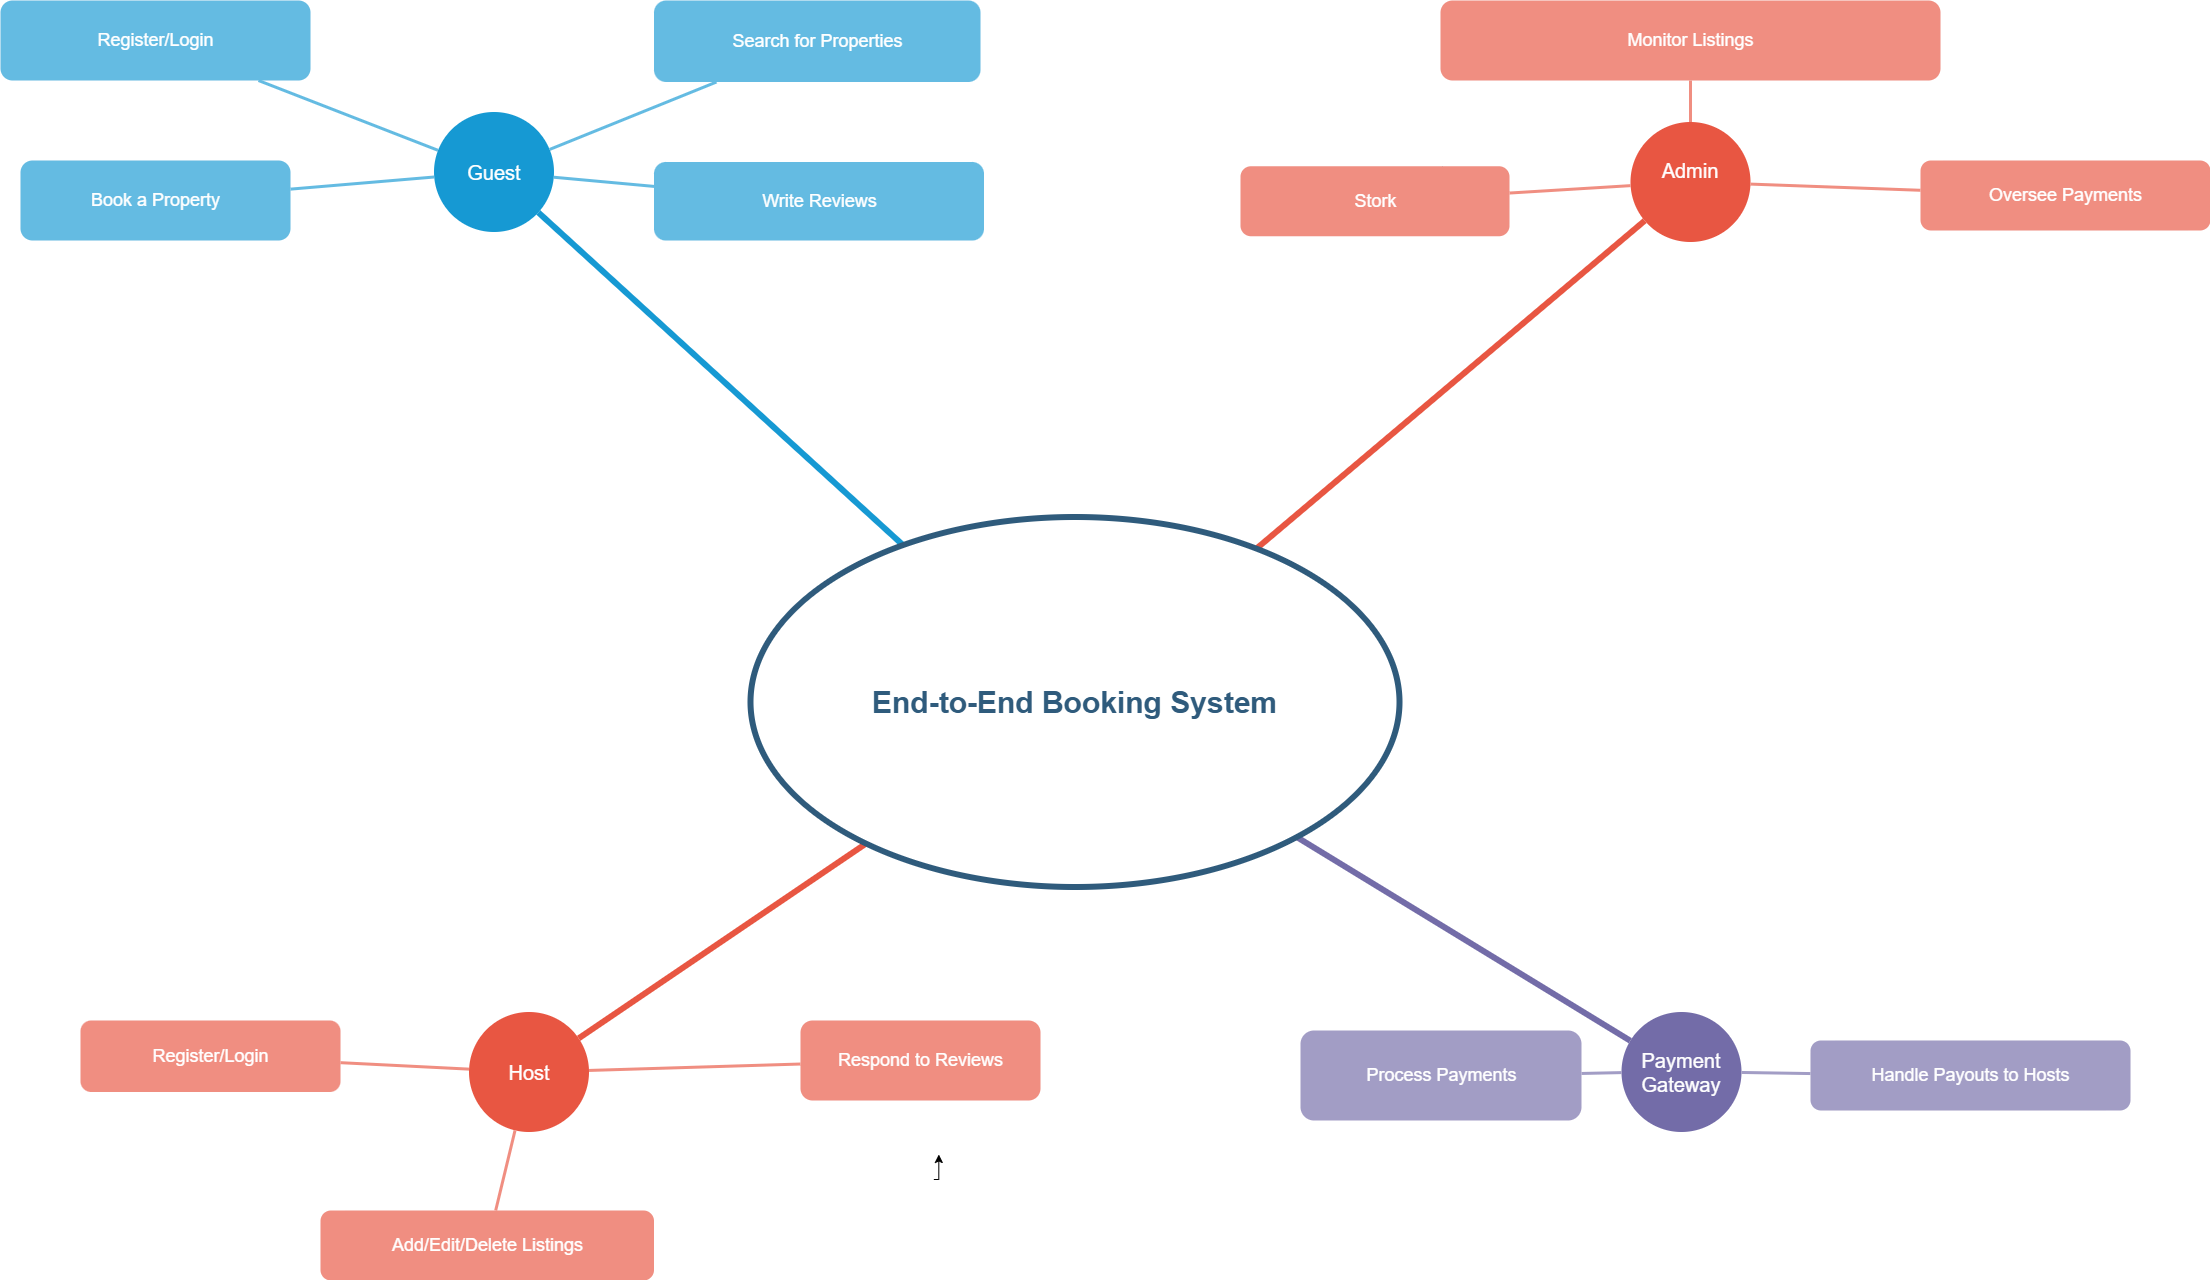

The diagram above was exported from draw.io. Its source (the exported page's mxGraphModel, read from the mxfile embedded in the PNG):
<mxGraphModel dx="4860" dy="1648" grid="1" gridSize="10" guides="1" tooltips="1" connect="1" arrows="1" fold="1" page="1" pageScale="1" pageWidth="1169" pageHeight="827" background="none" math="0" shadow="0">
  <root>
    <mxCell id="0" />
    <mxCell id="1" parent="0" />
    <mxCell id="1350" value="Guest" style="ellipse;whiteSpace=wrap;html=1;shadow=0;fontFamily=Helvetica;fontSize=20;fontColor=#FFFFFF;align=center;strokeWidth=3;fillColor=#1699D3;strokeColor=none;" parent="1" vertex="1">
      <mxGeometry x="523.5" y="271.5" width="120" height="120" as="geometry" />
    </mxCell>
    <mxCell id="1352" value="&#10;Admin&#10;&#10;" style="ellipse;whiteSpace=wrap;html=1;shadow=0;fontFamily=Helvetica;fontSize=20;fontColor=#FFFFFF;align=center;strokeWidth=3;fillColor=#E85642;strokeColor=none;" parent="1" vertex="1">
      <mxGeometry x="1720" y="281.5" width="120" height="120" as="geometry" />
    </mxCell>
    <mxCell id="1354" value="Payment Gateway" style="ellipse;whiteSpace=wrap;html=1;shadow=0;fontFamily=Helvetica;fontSize=20;fontColor=#FFFFFF;align=center;strokeWidth=3;fillColor=#736ca8;strokeColor=none;" parent="1" vertex="1">
      <mxGeometry x="1711" y="1171.5" width="120" height="120" as="geometry" />
    </mxCell>
    <mxCell id="1356" value="Host" style="ellipse;whiteSpace=wrap;html=1;shadow=0;fontFamily=Helvetica;fontSize=20;fontColor=#FFFFFF;align=center;strokeWidth=3;fillColor=#E85642;strokeColor=none;" parent="1" vertex="1">
      <mxGeometry x="558.5" y="1171.5" width="120" height="120" as="geometry" />
    </mxCell>
    <mxCell id="1359" style="endArrow=none;strokeWidth=6;strokeColor=#1699D3;html=1;" parent="1" source="1515" target="1350" edge="1">
      <mxGeometry relative="1" as="geometry" />
    </mxCell>
    <mxCell id="1361" style="endArrow=none;strokeWidth=6;strokeColor=#E85642;html=1;" parent="1" source="1515" target="1352" edge="1">
      <mxGeometry relative="1" as="geometry" />
    </mxCell>
    <mxCell id="1364" style="endArrow=none;strokeWidth=6;strokeColor=#736ca8;html=1;" parent="1" source="1515" target="1354" edge="1">
      <mxGeometry relative="1" as="geometry" />
    </mxCell>
    <mxCell id="1366" value="" style="edgeStyle=none;endArrow=none;strokeWidth=6;strokeColor=#E85642;html=1;" parent="1" source="1515" target="1356" edge="1">
      <mxGeometry x="181" y="226.5" width="100" height="100" as="geometry">
        <mxPoint x="181" y="326.5" as="sourcePoint" />
        <mxPoint x="281" y="226.5" as="targetPoint" />
      </mxGeometry>
    </mxCell>
    <mxCell id="1367" value="&lt;font style=&quot;font-size: 18px;&quot;&gt;Write Reviews&lt;/font&gt;" style="rounded=1;fillColor=#64BBE2;strokeColor=none;strokeWidth=3;shadow=0;html=1;fontColor=#FFFFFF;" parent="1" vertex="1">
      <mxGeometry x="743.5" y="321.5" width="330" height="78.5" as="geometry" />
    </mxCell>
    <mxCell id="1370" value="&lt;font style=&quot;font-size: 18px;&quot;&gt;Book a Property&lt;/font&gt;" style="rounded=1;fillColor=#64BBE2;strokeColor=none;strokeWidth=3;shadow=0;html=1;fontColor=#FFFFFF;" parent="1" vertex="1">
      <mxGeometry x="110" y="320" width="270" height="80" as="geometry" />
    </mxCell>
    <mxCell id="1372" value="&lt;font style=&quot;font-size: 18px;&quot;&gt;Register/Login&lt;/font&gt;" style="rounded=1;fillColor=#64BBE2;strokeColor=none;strokeWidth=3;shadow=0;html=1;fontColor=#FFFFFF;" parent="1" vertex="1">
      <mxGeometry x="90" y="160" width="310" height="80" as="geometry" />
    </mxCell>
    <mxCell id="1374" value="&lt;font style=&quot;font-size: 18px;&quot;&gt;Search for Properties&lt;/font&gt;" style="rounded=1;fillColor=#64BBE2;strokeColor=none;strokeWidth=3;shadow=0;html=1;fontColor=#FFFFFF;" parent="1" vertex="1">
      <mxGeometry x="743.5" y="160" width="326.5" height="81.5" as="geometry" />
    </mxCell>
    <mxCell id="1378" value="" style="edgeStyle=none;endArrow=none;strokeWidth=3;strokeColor=#64BBE2;html=1;" parent="1" source="1350" target="1367" edge="1">
      <mxGeometry x="-221.5" y="56.5" width="100" height="100" as="geometry">
        <mxPoint x="-221.5" y="156.5" as="sourcePoint" />
        <mxPoint x="-121.5" y="56.5" as="targetPoint" />
      </mxGeometry>
    </mxCell>
    <mxCell id="1382" value="" style="edgeStyle=none;endArrow=none;strokeWidth=3;strokeColor=#64BBE2;html=1;" parent="1" source="1350" target="1370" edge="1">
      <mxGeometry x="-221.5" y="56.5" width="100" height="100" as="geometry">
        <mxPoint x="-221.5" y="156.5" as="sourcePoint" />
        <mxPoint x="-121.5" y="56.5" as="targetPoint" />
      </mxGeometry>
    </mxCell>
    <mxCell id="1384" value="" style="edgeStyle=none;endArrow=none;strokeWidth=3;strokeColor=#64BBE2;html=1;" parent="1" source="1350" target="1372" edge="1">
      <mxGeometry x="-221.5" y="56.5" width="100" height="100" as="geometry">
        <mxPoint x="-221.5" y="156.5" as="sourcePoint" />
        <mxPoint x="-121.5" y="56.5" as="targetPoint" />
      </mxGeometry>
    </mxCell>
    <mxCell id="1386" value="" style="edgeStyle=none;endArrow=none;strokeWidth=3;strokeColor=#64BBE2;html=1;" parent="1" source="1350" target="1374" edge="1">
      <mxGeometry x="-221.5" y="56.5" width="100" height="100" as="geometry">
        <mxPoint x="-221.5" y="156.5" as="sourcePoint" />
        <mxPoint x="-121.5" y="56.5" as="targetPoint" />
      </mxGeometry>
    </mxCell>
    <mxCell id="1417" value="&lt;font style=&quot;font-size: 18px;&quot;&gt;Monitor Listings&lt;/font&gt;" style="rounded=1;fillColor=#f08e81;strokeColor=none;strokeWidth=3;shadow=0;html=1;fontColor=#FFFFFF;" parent="1" vertex="1">
      <mxGeometry x="1530" y="160" width="500" height="80" as="geometry" />
    </mxCell>
    <mxCell id="1419" value="&lt;font style=&quot;font-size: 18px;&quot;&gt;Oversee Payments&lt;/font&gt;" style="rounded=1;fillColor=#f08e81;strokeColor=none;strokeWidth=3;shadow=0;html=1;fontColor=#FFFFFF;" parent="1" vertex="1">
      <mxGeometry x="2010" y="320" width="290" height="70" as="geometry" />
    </mxCell>
    <mxCell id="1427" value="" style="edgeStyle=none;endArrow=none;strokeWidth=3;strokeColor=#F08E81;html=1;" parent="1" source="1352" target="1416" edge="1">
      <mxGeometry x="31" y="106.5" width="100" height="100" as="geometry">
        <mxPoint x="31" y="206.5" as="sourcePoint" />
        <mxPoint x="131" y="106.5" as="targetPoint" />
      </mxGeometry>
    </mxCell>
    <mxCell id="1428" value="" style="edgeStyle=none;endArrow=none;strokeWidth=3;strokeColor=#F08E81;html=1;" parent="1" source="1352" target="1417" edge="1">
      <mxGeometry x="31" y="106.5" width="100" height="100" as="geometry">
        <mxPoint x="31" y="206.5" as="sourcePoint" />
        <mxPoint x="131" y="106.5" as="targetPoint" />
      </mxGeometry>
    </mxCell>
    <mxCell id="1430" value="" style="edgeStyle=none;endArrow=none;strokeWidth=3;strokeColor=#F08E81;html=1;" parent="1" source="1352" target="1419" edge="1">
      <mxGeometry x="31" y="106.5" width="100" height="100" as="geometry">
        <mxPoint x="31" y="206.5" as="sourcePoint" />
        <mxPoint x="131" y="106.5" as="targetPoint" />
      </mxGeometry>
    </mxCell>
    <mxCell id="1460" value="&lt;font style=&quot;font-size: 18px;&quot;&gt;Handle Payouts to Hosts&lt;/font&gt;" style="rounded=1;fillColor=#a29dc5;strokeColor=none;strokeWidth=3;shadow=0;html=1;fontColor=#FFFFFF;" parent="1" vertex="1">
      <mxGeometry x="1900" y="1200" width="320" height="70" as="geometry" />
    </mxCell>
    <mxCell id="1462" value="&lt;font style=&quot;font-size: 18px;&quot;&gt;Process Payments&lt;/font&gt;" style="rounded=1;fillColor=#a29dc5;strokeColor=none;strokeWidth=3;shadow=0;html=1;fontColor=#FFFFFF;" parent="1" vertex="1">
      <mxGeometry x="1390" y="1190" width="281" height="90" as="geometry" />
    </mxCell>
    <mxCell id="1463" value="" style="edgeStyle=none;endArrow=none;strokeWidth=3;strokeColor=#A29DC5;html=1;" parent="1" source="1354" target="1460" edge="1">
      <mxGeometry x="251" y="-103.5" width="100" height="100" as="geometry">
        <mxPoint x="251" y="-3.5" as="sourcePoint" />
        <mxPoint x="351" y="-103.5" as="targetPoint" />
      </mxGeometry>
    </mxCell>
    <mxCell id="1466" value="" style="edgeStyle=none;endArrow=none;strokeWidth=3;strokeColor=#A29DC5;html=1;" parent="1" source="1354" target="1462" edge="1">
      <mxGeometry x="251" y="-103.5" width="100" height="100" as="geometry">
        <mxPoint x="251" y="-3.5" as="sourcePoint" />
        <mxPoint x="351" y="-103.5" as="targetPoint" />
      </mxGeometry>
    </mxCell>
    <mxCell id="W9D7-xkumLUZPsd5sUV2-1542" value="" style="edgeStyle=orthogonalEdgeStyle;rounded=0;orthogonalLoop=1;jettySize=auto;html=1;" edge="1" parent="1">
      <mxGeometry relative="1" as="geometry">
        <mxPoint x="1023.333333333333" y="1339" as="sourcePoint" />
        <mxPoint x="1028.333333333333" y="1314" as="targetPoint" />
      </mxGeometry>
    </mxCell>
    <mxCell id="1493" value="&lt;font style=&quot;font-size: 18px;&quot;&gt;Register/Login&lt;/font&gt;" style="rounded=1;fillColor=#f08e81;strokeColor=none;strokeWidth=3;shadow=0;html=1;fontColor=#FFFFFF;" parent="1" vertex="1">
      <mxGeometry x="170" y="1180" width="260" height="71.5" as="geometry" />
    </mxCell>
    <mxCell id="1498" value="&lt;font style=&quot;font-size: 18px;&quot;&gt;Add/Edit/Delete Listings&lt;/font&gt;" style="rounded=1;fillColor=#f08e81;strokeColor=none;strokeWidth=3;shadow=0;html=1;fontColor=#FFFFFF;" parent="1" vertex="1">
      <mxGeometry x="410" y="1370" width="333.5" height="70" as="geometry" />
    </mxCell>
    <mxCell id="1500" value="&lt;font style=&quot;font-size: 18px;&quot;&gt;Respond to Reviews&lt;/font&gt;" style="rounded=1;fillColor=#f08e81;strokeColor=none;strokeWidth=3;shadow=0;html=1;fontColor=#FFFFFF;" parent="1" vertex="1">
      <mxGeometry x="890" y="1180" width="240" height="80" as="geometry" />
    </mxCell>
    <mxCell id="1506" value="" style="edgeStyle=none;endArrow=none;strokeWidth=3;strokeColor=#F08E81;html=1;" parent="1" source="1356" target="1493" edge="1">
      <mxGeometry x="188.5" y="51.5" width="100" height="100" as="geometry">
        <mxPoint x="188.5" y="151.5" as="sourcePoint" />
        <mxPoint x="288.5" y="51.5" as="targetPoint" />
      </mxGeometry>
    </mxCell>
    <mxCell id="1511" value="" style="edgeStyle=none;endArrow=none;strokeWidth=3;strokeColor=#F08E81;html=1;" parent="1" source="1356" target="1498" edge="1">
      <mxGeometry x="188.5" y="51.5" width="100" height="100" as="geometry">
        <mxPoint x="188.5" y="151.5" as="sourcePoint" />
        <mxPoint x="288.5" y="51.5" as="targetPoint" />
      </mxGeometry>
    </mxCell>
    <mxCell id="1513" value="" style="edgeStyle=none;endArrow=none;strokeWidth=3;strokeColor=#F08E81;html=1;" parent="1" source="1356" target="1500" edge="1">
      <mxGeometry x="188.5" y="51.5" width="100" height="100" as="geometry">
        <mxPoint x="188.5" y="151.5" as="sourcePoint" />
        <mxPoint x="288.5" y="51.5" as="targetPoint" />
      </mxGeometry>
    </mxCell>
    <mxCell id="1515" value="End-to-End Booking System" style="ellipse;whiteSpace=wrap;html=1;shadow=0;fontFamily=Helvetica;fontSize=30;fontColor=#2F5B7C;align=center;strokeColor=#2F5B7C;strokeWidth=6;fillColor=#FFFFFF;fontStyle=1;gradientColor=none;" parent="1" vertex="1">
      <mxGeometry x="840" y="676.5" width="649" height="370" as="geometry" />
    </mxCell>
    <mxCell id="W9D7-xkumLUZPsd5sUV2-1554" value="" style="edgeStyle=orthogonalEdgeStyle;rounded=0;html=1;exitX=0.75;exitY=0;entryX=0.75;entryY=0;startArrow=none;startFill=0;endArrow=block;endFill=1;jettySize=auto;orthogonalLoop=1;strokeColor=#12aab5;strokeWidth=6;fontSize=20;fontColor=#2F5B7C;" edge="1" parent="1" target="1416">
      <mxGeometry relative="1" as="geometry">
        <mxPoint x="1490.75" y="340" as="sourcePoint" />
        <mxPoint x="1490.75" y="340" as="targetPoint" />
      </mxGeometry>
    </mxCell>
    <mxCell id="1416" value="&lt;font style=&quot;font-size: 18px;&quot;&gt;Stork&lt;/font&gt;" style="rounded=1;fillColor=#f08e81;strokeColor=none;strokeWidth=3;shadow=0;html=1;fontColor=#FFFFFF;" parent="1" vertex="1">
      <mxGeometry x="1330" y="325.75" width="269" height="70" as="geometry" />
    </mxCell>
  </root>
</mxGraphModel>